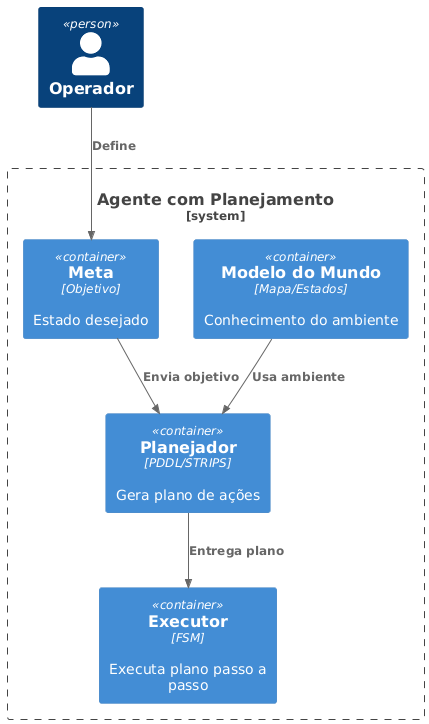

The diagram above was rendered by PlantUML. Its source (embedded in the PNG):
@startuml
!includeurl https://raw.githubusercontent.com/plantuml-stdlib/C4-PlantUML/master/C4_Container.puml
Person(user, "Operador")
System_Boundary(system, "Agente com Planejamento") {
  Container(goal, "Meta", "Objetivo", "Estado desejado")
  Container(model, "Modelo do Mundo", "Mapa/Estados", "Conhecimento do ambiente")
  Container(planner, "Planejador", "PDDL/STRIPS", "Gera plano de ações")
  Container(executor, "Executor", "FSM", "Executa plano passo a passo")
}
Rel(user, goal, "Define")
Rel(goal, planner, "Envia objetivo")
Rel(model, planner, "Usa ambiente")
Rel(planner, executor, "Entrega plano")
@enduml